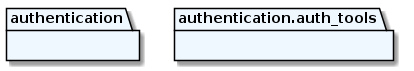

The diagram above was rendered by PlantUML. Its source (embedded in the PNG):
@startuml packages
set namespaceSeparator none
package "authentication" as authentication #aliceblue {
}
package "authentication.auth_tools" as authentication.auth_tools #aliceblue {
}
@enduml